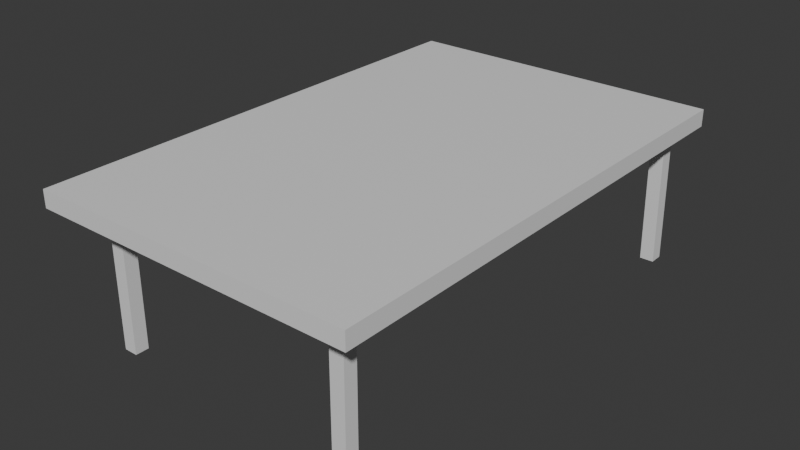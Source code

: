 # Source: table.blend  (saved by Blender 4.0.36; exported with 4.5.12 LTS)
import bpy
from mathutils import Matrix  # noqa: F401  (used for matrix-valued properties, if any)

bpy.ops.wm.read_factory_settings(use_empty=True)
scene = bpy.context.scene
scene.name = 'Scene'

# ---- collections
col_collection = bpy.data.collections.new('Collection'); scene.collection.children.link(col_collection)

# ---- materials (node trees are filled in below, after node groups)
mat_material = bpy.data.materials.new('Material')
mat_material.alpha_threshold = 0.0
mat_material.use_transparent_shadow = False
mat_material.roughness = 0.5
mat_material.line_color = (0.0, 0.0, 0.0, 1.0)
mat_material_004 = bpy.data.materials.new('Material.004')
mat_material_004.alpha_threshold = 0.0
mat_material_004.use_transparent_shadow = False
mat_material_004.roughness = 0.5
mat_material_004.line_color = (0.0, 0.0, 0.0, 1.0)
mat_material_005 = bpy.data.materials.new('Material.005')
mat_material_005.alpha_threshold = 0.0
mat_material_005.use_transparent_shadow = False
mat_material_005.roughness = 0.5
mat_material_005.line_color = (0.0, 0.0, 0.0, 1.0)
mat_material_006 = bpy.data.materials.new('Material.006')
mat_material_006.alpha_threshold = 0.0
mat_material_006.use_transparent_shadow = False
mat_material_006.roughness = 0.5
mat_material_006.line_color = (0.0, 0.0, 0.0, 1.0)
mat_material_007 = bpy.data.materials.new('Material.007')
mat_material_007.alpha_threshold = 0.0
mat_material_007.use_transparent_shadow = False
mat_material_007.roughness = 0.5
mat_material_007.line_color = (0.0, 0.0, 0.0, 1.0)

# ---- material node trees
mat_material.use_nodes = True; mat_material.node_tree.nodes.clear()
_N = mat_material.node_tree.nodes; _L = mat_material.node_tree.links
n0 = _N.new('ShaderNodeOutputMaterial'); n0.name = 'Material Output'; n0.location = (300, 300)
n1 = _N.new('ShaderNodeBsdfPrincipled'); n1.name = 'Principled BSDF'; n1.location = (10, 300)
n1.inputs[3].default_value = 1.45
_L.new(n1.outputs[0], n0.inputs[0])
n0.is_active_output = True
mat_material_004.use_nodes = True; mat_material_004.node_tree.nodes.clear()
_N = mat_material_004.node_tree.nodes; _L = mat_material_004.node_tree.links
n0 = _N.new('ShaderNodeOutputMaterial'); n0.name = 'Material Output'; n0.location = (300, 300)
n1 = _N.new('ShaderNodeBsdfPrincipled'); n1.name = 'Principled BSDF'; n1.location = (10, 300)
n1.inputs[3].default_value = 1.45
_L.new(n1.outputs[0], n0.inputs[0])
n0.is_active_output = True
mat_material_005.use_nodes = True; mat_material_005.node_tree.nodes.clear()
_N = mat_material_005.node_tree.nodes; _L = mat_material_005.node_tree.links
n0 = _N.new('ShaderNodeOutputMaterial'); n0.name = 'Material Output'; n0.location = (300, 300)
n1 = _N.new('ShaderNodeBsdfPrincipled'); n1.name = 'Principled BSDF'; n1.location = (10, 300)
n1.inputs[3].default_value = 1.45
_L.new(n1.outputs[0], n0.inputs[0])
n0.is_active_output = True
mat_material_006.use_nodes = True; mat_material_006.node_tree.nodes.clear()
_N = mat_material_006.node_tree.nodes; _L = mat_material_006.node_tree.links
n0 = _N.new('ShaderNodeOutputMaterial'); n0.name = 'Material Output'; n0.location = (300, 300)
n1 = _N.new('ShaderNodeBsdfPrincipled'); n1.name = 'Principled BSDF'; n1.location = (10, 300)
n1.inputs[3].default_value = 1.45
_L.new(n1.outputs[0], n0.inputs[0])
n0.is_active_output = True
mat_material_007.use_nodes = True; mat_material_007.node_tree.nodes.clear()
_N = mat_material_007.node_tree.nodes; _L = mat_material_007.node_tree.links
n0 = _N.new('ShaderNodeOutputMaterial'); n0.name = 'Material Output'; n0.location = (300, 300)
n1 = _N.new('ShaderNodeBsdfPrincipled'); n1.name = 'Principled BSDF'; n1.location = (10, 300)
n1.inputs[3].default_value = 1.45
_L.new(n1.outputs[0], n0.inputs[0])
n0.is_active_output = True

# ---- world
world_world = bpy.data.worlds.new('World'); scene.world = world_world
world_world.use_nodes = True; world_world.node_tree.nodes.clear()
_N = world_world.node_tree.nodes; _L = world_world.node_tree.links
n0 = _N.new('ShaderNodeOutputWorld'); n0.name = 'World Output'; n0.location = (300, 300)
n1 = _N.new('ShaderNodeBackground'); n1.name = 'Background'; n1.location = (10, 300)
n1.inputs[0].default_value = (0.05088, 0.05088, 0.05088, 1.0)
_L.new(n1.outputs[0], n0.inputs[0])
n0.is_active_output = True
world_world.color = (0.05088, 0.05088, 0.05088)
world_world.use_sun_shadow = False
world_world.sun_shadow_jitter_overblur = 0.0

# ---- meshes
me_cube = bpy.data.meshes.new('Cube')
me_cube.from_pydata([(1.0, 1.0, 1.0), (1.0, 1.0, -1.0), (1.0, -1.0, 1.0), (1.0, -1.0, -1.0), (-1.0, 1.0, 1.0), (-1.0, 1.0, -1.0), (-1.0, -1.0, 1.0), (-1.0, -1.0, -1.0)], [], [(0, 4, 6, 2), (3, 2, 6, 7), (7, 6, 4, 5), (5, 1, 3, 7), (1, 0, 2, 3), (5, 4, 0, 1)])
_uv = me_cube.uv_layers.new(name='UVMap')
_uv.uv.foreach_set('vector', [0.625, 0.5, 0.875, 0.5, 0.875, 0.75, 0.625, 0.75, 0.375, 0.75, 0.625, 0.75, 0.625, 1.0, 0.375, 1.0, 0.375, 0.0, 0.625, 0.0, 0.625, 0.25, 0.375, 0.25, 0.125, 0.5, 0.375, 0.5, 0.375, 0.75, 0.125, 0.75, 0.375, 0.5, 0.625, 0.5, 0.625, 0.75, 0.375, 0.75, 0.375, 0.25, 0.625, 0.25, 0.625, 0.5, 0.375, 0.5])
me_cube.materials.append(mat_material)
me_cube.use_mirror_vertex_groups = False
me_cube.update()
me_cube_004 = bpy.data.meshes.new('Cube.004')
me_cube_004.from_pydata([(1.0, 1.0, 1.0), (1.0, 1.0, -1.0), (1.0, -1.0, 1.0), (1.0, -1.0, -1.0), (-1.0, 1.0, 1.0), (-1.0, 1.0, -1.0), (-1.0, -1.0, 1.0), (-1.0, -1.0, -1.0)], [], [(0, 4, 6, 2), (3, 2, 6, 7), (7, 6, 4, 5), (5, 1, 3, 7), (1, 0, 2, 3), (5, 4, 0, 1)])
_uv = me_cube_004.uv_layers.new(name='UVMap')
_uv.uv.foreach_set('vector', [0.625, 0.5, 0.875, 0.5, 0.875, 0.75, 0.625, 0.75, 0.375, 0.75, 0.625, 0.75, 0.625, 1.0, 0.375, 1.0, 0.375, 0.0, 0.625, 0.0, 0.625, 0.25, 0.375, 0.25, 0.125, 0.5, 0.375, 0.5, 0.375, 0.75, 0.125, 0.75, 0.375, 0.5, 0.625, 0.5, 0.625, 0.75, 0.375, 0.75, 0.375, 0.25, 0.625, 0.25, 0.625, 0.5, 0.375, 0.5])
me_cube_004.materials.append(mat_material_004)
me_cube_004.use_mirror_vertex_groups = False
me_cube_004.update()
me_cube_005 = bpy.data.meshes.new('Cube.005')
me_cube_005.from_pydata([(1.0, 1.0, 1.0), (1.0, 1.0, -1.0), (1.0, -1.0, 1.0), (1.0, -1.0, -1.0), (-1.0, 1.0, 1.0), (-1.0, 1.0, -1.0), (-1.0, -1.0, 1.0), (-1.0, -1.0, -1.0)], [], [(0, 4, 6, 2), (3, 2, 6, 7), (7, 6, 4, 5), (5, 1, 3, 7), (1, 0, 2, 3), (5, 4, 0, 1)])
_uv = me_cube_005.uv_layers.new(name='UVMap')
_uv.uv.foreach_set('vector', [0.625, 0.5, 0.875, 0.5, 0.875, 0.75, 0.625, 0.75, 0.375, 0.75, 0.625, 0.75, 0.625, 1.0, 0.375, 1.0, 0.375, 0.0, 0.625, 0.0, 0.625, 0.25, 0.375, 0.25, 0.125, 0.5, 0.375, 0.5, 0.375, 0.75, 0.125, 0.75, 0.375, 0.5, 0.625, 0.5, 0.625, 0.75, 0.375, 0.75, 0.375, 0.25, 0.625, 0.25, 0.625, 0.5, 0.375, 0.5])
me_cube_005.materials.append(mat_material_005)
me_cube_005.use_mirror_vertex_groups = False
me_cube_005.update()
me_cube_006 = bpy.data.meshes.new('Cube.006')
me_cube_006.from_pydata([(1.0, 1.0, 1.0), (1.0, 1.0, -1.0), (1.0, -1.0, 1.0), (1.0, -1.0, -1.0), (-1.0, 1.0, 1.0), (-1.0, 1.0, -1.0), (-1.0, -1.0, 1.0), (-1.0, -1.0, -1.0)], [], [(0, 4, 6, 2), (3, 2, 6, 7), (7, 6, 4, 5), (5, 1, 3, 7), (1, 0, 2, 3), (5, 4, 0, 1)])
_uv = me_cube_006.uv_layers.new(name='UVMap')
_uv.uv.foreach_set('vector', [0.625, 0.5, 0.875, 0.5, 0.875, 0.75, 0.625, 0.75, 0.375, 0.75, 0.625, 0.75, 0.625, 1.0, 0.375, 1.0, 0.375, 0.0, 0.625, 0.0, 0.625, 0.25, 0.375, 0.25, 0.125, 0.5, 0.375, 0.5, 0.375, 0.75, 0.125, 0.75, 0.375, 0.5, 0.625, 0.5, 0.625, 0.75, 0.375, 0.75, 0.375, 0.25, 0.625, 0.25, 0.625, 0.5, 0.375, 0.5])
me_cube_006.materials.append(mat_material_006)
me_cube_006.use_mirror_vertex_groups = False
me_cube_006.update()
me_cube_007 = bpy.data.meshes.new('Cube.007')
me_cube_007.from_pydata([(1.0, 1.0, 1.0), (1.0, 1.0, -1.0), (1.0, -1.0, 1.0), (1.0, -1.0, -1.0), (-1.0, 1.0, 1.0), (-1.0, 1.0, -1.0), (-1.0, -1.0, 1.0), (-1.0, -1.0, -1.0)], [], [(0, 4, 6, 2), (3, 2, 6, 7), (7, 6, 4, 5), (5, 1, 3, 7), (1, 0, 2, 3), (5, 4, 0, 1)])
_uv = me_cube_007.uv_layers.new(name='UVMap')
_uv.uv.foreach_set('vector', [0.625, 0.5, 0.875, 0.5, 0.875, 0.75, 0.625, 0.75, 0.375, 0.75, 0.625, 0.75, 0.625, 1.0, 0.375, 1.0, 0.375, 0.0, 0.625, 0.0, 0.625, 0.25, 0.375, 0.25, 0.125, 0.5, 0.375, 0.5, 0.375, 0.75, 0.125, 0.75, 0.375, 0.5, 0.625, 0.5, 0.625, 0.75, 0.375, 0.75, 0.375, 0.25, 0.625, 0.25, 0.625, 0.5, 0.375, 0.5])
me_cube_007.materials.append(mat_material_007)
me_cube_007.use_mirror_vertex_groups = False
me_cube_007.update()

# ---- objects
ob_cube = bpy.data.objects.new('Cube', me_cube)
ob_cube_004 = bpy.data.objects.new('Cube.004', me_cube_004)
ob_cube_001 = bpy.data.objects.new('Cube.001', me_cube_005)
ob_cube_002 = bpy.data.objects.new('Cube.002', me_cube_006)
ob_cube_003 = bpy.data.objects.new('Cube.003', me_cube_007)

# ---- transforms, parenting, visibility, modifiers, constraints
ob_cube.location = (0.0, 0.0, 1.689)
ob_cube.scale = (2.25, 3.448, 0.1183)
ob_cube.lock_rotations_4d = False
ob_cube.empty_display_type = 'ARROWS'
ob_cube.lineart.crease_threshold = 0.0
ob_cube_004.location = (1.714, -2.916, 0.7185)
ob_cube_004.rotation_euler = (-0.0, 1.575, -0.0)
ob_cube_004.scale = (1.039, 0.0933, 0.09603)
ob_cube_004.lock_rotations_4d = False
ob_cube_004.empty_display_type = 'ARROWS'
ob_cube_004.lineart.crease_threshold = 0.0
ob_cube_001.location = (-1.661, 3.051, 0.7185)
ob_cube_001.rotation_euler = (0.0, 1.569, 0.0)
ob_cube_001.scale = (1.039, 0.0933, 0.09603)
ob_cube_001.lock_rotations_4d = False
ob_cube_001.empty_display_type = 'ARROWS'
ob_cube_001.lineart.crease_threshold = 0.0
ob_cube_002.location = (-1.661, -2.899, 0.7185)
ob_cube_002.rotation_euler = (-0.0, 1.574, -0.0)
ob_cube_002.scale = (1.039, 0.0933, 0.09603)
ob_cube_002.lock_rotations_4d = False
ob_cube_002.empty_display_type = 'ARROWS'
ob_cube_002.lineart.crease_threshold = 0.0
ob_cube_003.location = (1.912, 3.051, 0.7185)
ob_cube_003.rotation_euler = (0.0, 1.556, 0.0)
ob_cube_003.scale = (1.039, 0.0933, 0.09603)
ob_cube_003.lock_rotations_4d = False
ob_cube_003.empty_display_type = 'ARROWS'
ob_cube_003.lineart.crease_threshold = 0.0

# ---- collection membership
col_collection.objects.link(ob_cube)
col_collection.objects.link(ob_cube_004)
col_collection.objects.link(ob_cube_001)
col_collection.objects.link(ob_cube_002)
col_collection.objects.link(ob_cube_003)

# ---- scene / render settings (as saved in the file)
scene.frame_start = 1; scene.frame_end = 250; scene.frame_set(1)
scene.render.engine = 'BLENDER_EEVEE_NEXT'
scene.cycles.sampling_pattern = 'TABULATED_SOBOL'
bpy.context.view_layer.update()

# ---- added for rendering (the .blend has no active camera and no usable light): camera, sun
cam_auto = bpy.data.cameras.new('AutoCamera')
cam_auto.lens = 50.0
cam_auto.sensor_width = 36.0
cam_auto.clip_end = 1000.0
ob_auto_camera = bpy.data.objects.new('AutoCamera', cam_auto)
scene.collection.objects.link(ob_auto_camera)
ob_auto_camera.location = (7.86898, -9.44278, 7.03792)
ob_auto_camera.rotation_euler = (1.09748, -7.21219e-08, 0.694738)
scene.camera = ob_auto_camera
light_auto_sun = bpy.data.lights.new('AutoSun', 'SUN')
light_auto_sun.energy = 3.0
light_auto_sun.angle = 0.0523599
ob_auto_sun = bpy.data.objects.new('AutoSun', light_auto_sun)
scene.collection.objects.link(ob_auto_sun)
ob_auto_sun.rotation_euler = (0.872665, 0.174533, 0.523599)
bpy.context.view_layer.update()
